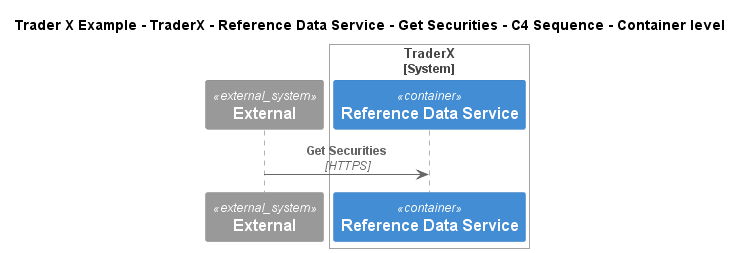

The diagram above was rendered by PlantUML. Its source (embedded in the PNG):
@startuml
!include ..\..\..\..\..\..\..\.c4s\C4_Sequence.puml
SHOW_FOOT_BOXES()

title Trader X Example - TraderX - Reference Data Service - Get Securities - C4 Sequence - Container level

System_Ext(C4InterFlow.SoftwareSystems.ExternalSystem, "External", "")

System_Boundary(TraderXExample.SoftwareSystems.TraderX, "TraderX")
    Container(TraderXExample.SoftwareSystems.TraderX.Containers.ReferenceDataService, "Reference Data Service", "", "Service which provides reference data")
Boundary_End()

Rel(C4InterFlow.SoftwareSystems.ExternalSystem, TraderXExample.SoftwareSystems.TraderX.Containers.ReferenceDataService, "Get Securities", "HTTPS")


@enduml